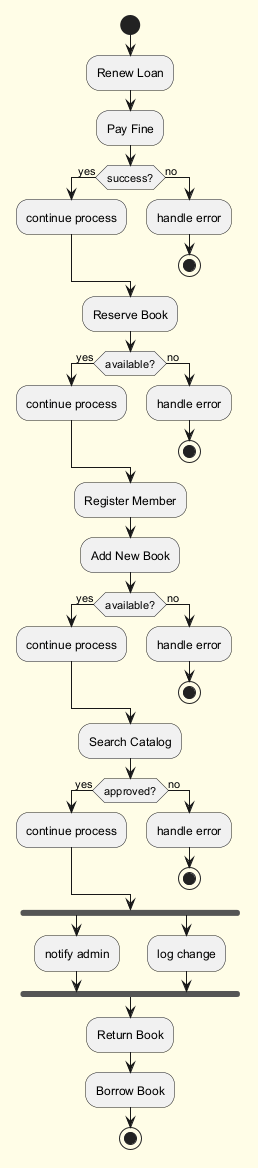

The diagram above was rendered by PlantUML. Its source (embedded in the PNG):
@startuml
skinparam backgroundColor #FFFDE7
skinparam classBackgroundColor #FFF9C4
skinparam classBorderColor #F57F17
start
:Renew Loan;
:Pay Fine;
if (success?) then (yes)
:continue process;
else (no)
:handle error;
stop
endif
:Reserve Book;
if (available?) then (yes)
:continue process;
else (no)
:handle error;
stop
endif
:Register Member;
:Add New Book;
if (available?) then (yes)
:continue process;
else (no)
:handle error;
stop
endif
:Search Catalog;
if (approved?) then (yes)
:continue process;
else (no)
:handle error;
stop
endif
fork
:notify admin;
fork again
:log change;
end fork
:Return Book;
:Borrow Book;
stop
@enduml